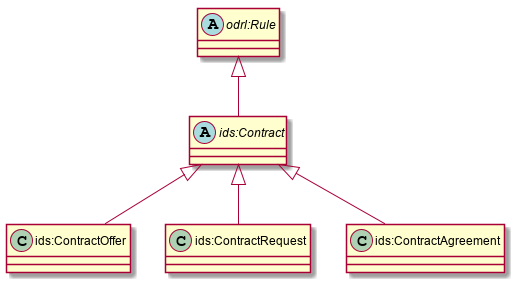

The diagram above was rendered by PlantUML. Its source (embedded in the PNG):
@startuml

abstract class "ids:Contract" as Contract
class "ids:ContractOffer" as ContractOffer 
class "ids:ContractRequest" as ContractRequest 
class "ids:ContractAgreement" as ContractAgreement 

abstract class "odrl:Rule" as Rule 
hide class "odrl:Offer" as Offer 
hide class "odrl:Request" as Request 
hide class "odrl:Agreement" as Agreement 

Rule <|-- Contract
hide Offer <|-- ContractOffer
hide Request <|-- ContractRequest
hide Agreement <|-- ContractAgreement

Contract <|-- ContractOffer
Contract <|-- ContractRequest
Contract <|-- ContractAgreement

@enduml